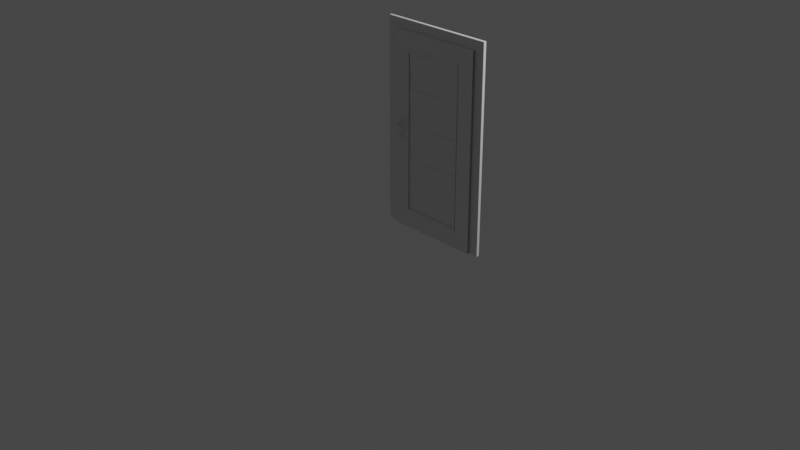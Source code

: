 # Source: doors.blend  (saved by Blender 2.82.7; exported with 4.5.12 LTS)
import bpy
from mathutils import Matrix  # noqa: F401  (used for matrix-valued properties, if any)

bpy.ops.wm.read_factory_settings(use_empty=True)
scene = bpy.context.scene
scene.name = 'Scene'

# ---- collections
col_collection = bpy.data.collections.new('Collection'); scene.collection.children.link(col_collection)

# ---- materials (node trees are filled in below, after node groups)
mat_material_001 = bpy.data.materials.new('Material.001')
mat_material_001.alpha_threshold = 0.0
mat_material_001.use_transparent_shadow = False
mat_material_001.line_color = (0.0, 0.0, 0.0, 1.0)
mat_material_005 = bpy.data.materials.new('Material.005')
mat_material_005.alpha_threshold = 0.0
mat_material_005.use_transparent_shadow = False
mat_material_005.line_color = (0.0, 0.0, 0.0, 1.0)
mat_material_003 = bpy.data.materials.new('Material.003')
mat_material_003.alpha_threshold = 0.0
mat_material_003.use_transparent_shadow = False
mat_material_003.line_color = (0.0, 0.0, 0.0, 1.0)
mat_material_006 = bpy.data.materials.new('Material.006')
mat_material_006.alpha_threshold = 0.0
mat_material_006.use_transparent_shadow = False
mat_material_006.line_color = (0.0, 0.0, 0.0, 1.0)
mat_material_007 = bpy.data.materials.new('Material.007')
mat_material_007.alpha_threshold = 0.0
mat_material_007.use_transparent_shadow = False
mat_material_007.line_color = (0.0, 0.0, 0.0, 1.0)
mat_material_009 = bpy.data.materials.new('Material.009')
mat_material_009.alpha_threshold = 0.0
mat_material_009.use_transparent_shadow = False
mat_material_009.line_color = (0.0, 0.0, 0.0, 1.0)
mat_material_008 = bpy.data.materials.new('Material.008')
mat_material_008.alpha_threshold = 0.0
mat_material_008.use_transparent_shadow = False
mat_material_008.line_color = (0.0, 0.0, 0.0, 1.0)
mat_material_011 = bpy.data.materials.new('Material.011')
mat_material_011.alpha_threshold = 0.0
mat_material_011.use_transparent_shadow = False
mat_material_011.line_color = (0.0, 0.0, 0.0, 1.0)
mat_material_010 = bpy.data.materials.new('Material.010')
mat_material_010.alpha_threshold = 0.0
mat_material_010.use_transparent_shadow = False
mat_material_010.line_color = (0.0, 0.0, 0.0, 1.0)

# ---- material node trees
mat_material_001.use_nodes = True; mat_material_001.node_tree.nodes.clear()
_N = mat_material_001.node_tree.nodes; _L = mat_material_001.node_tree.links
n0 = _N.new('ShaderNodeOutputMaterial'); n0.name = 'Material Output'; n0.location = (300, 300)
n1 = _N.new('ShaderNodeBsdfPrincipled'); n1.name = 'Principled BSDF'; n1.location = (10, 300)
n1.distribution = 'GGX'
n1.subsurface_method = 'BURLEY'
n1.inputs[2].default_value = 0.4
n1.inputs[3].default_value = 1.45
n1.inputs[27].default_value = (0.0, 0.0, 0.0, 1.0)
n1.inputs[28].default_value = 1.0
_L.new(n1.outputs[0], n0.inputs[0])
n0.is_active_output = True
mat_material_005.use_nodes = True; mat_material_005.node_tree.nodes.clear()
_N = mat_material_005.node_tree.nodes; _L = mat_material_005.node_tree.links
n0 = _N.new('ShaderNodeOutputMaterial'); n0.name = 'Material Output'; n0.location = (300, 300)
n1 = _N.new('ShaderNodeBsdfPrincipled'); n1.name = 'Principled BSDF'; n1.location = (10, 300)
n1.distribution = 'GGX'
n1.subsurface_method = 'BURLEY'
n1.inputs[2].default_value = 0.4
n1.inputs[3].default_value = 1.45
n1.inputs[27].default_value = (0.0, 0.0, 0.0, 1.0)
n1.inputs[28].default_value = 1.0
_L.new(n1.outputs[0], n0.inputs[0])
n0.is_active_output = True
mat_material_003.use_nodes = True; mat_material_003.node_tree.nodes.clear()
_N = mat_material_003.node_tree.nodes; _L = mat_material_003.node_tree.links
n0 = _N.new('ShaderNodeOutputMaterial'); n0.name = 'Material Output'; n0.location = (300, 300)
n1 = _N.new('ShaderNodeBsdfPrincipled'); n1.name = 'Principled BSDF'; n1.location = (10, 300)
n1.distribution = 'GGX'
n1.subsurface_method = 'BURLEY'
n1.inputs[2].default_value = 0.4
n1.inputs[3].default_value = 1.45
n1.inputs[27].default_value = (0.0, 0.0, 0.0, 1.0)
n1.inputs[28].default_value = 1.0
_L.new(n1.outputs[0], n0.inputs[0])
n0.is_active_output = True
mat_material_006.use_nodes = True; mat_material_006.node_tree.nodes.clear()
_N = mat_material_006.node_tree.nodes; _L = mat_material_006.node_tree.links
n0 = _N.new('ShaderNodeOutputMaterial'); n0.name = 'Material Output'; n0.location = (300, 300)
n1 = _N.new('ShaderNodeBsdfPrincipled'); n1.name = 'Principled BSDF'; n1.location = (10, 300)
n1.distribution = 'GGX'
n1.subsurface_method = 'BURLEY'
n1.inputs[2].default_value = 0.4
n1.inputs[3].default_value = 1.45
n1.inputs[27].default_value = (0.0, 0.0, 0.0, 1.0)
n1.inputs[28].default_value = 1.0
_L.new(n1.outputs[0], n0.inputs[0])
n0.is_active_output = True
mat_material_007.use_nodes = True; mat_material_007.node_tree.nodes.clear()
_N = mat_material_007.node_tree.nodes; _L = mat_material_007.node_tree.links
n0 = _N.new('ShaderNodeOutputMaterial'); n0.name = 'Material Output'; n0.location = (300, 300)
n1 = _N.new('ShaderNodeBsdfPrincipled'); n1.name = 'Principled BSDF'; n1.location = (10, 300)
n1.distribution = 'GGX'
n1.subsurface_method = 'BURLEY'
n1.inputs[2].default_value = 0.4
n1.inputs[3].default_value = 1.45
n1.inputs[27].default_value = (0.0, 0.0, 0.0, 1.0)
n1.inputs[28].default_value = 1.0
_L.new(n1.outputs[0], n0.inputs[0])
n0.is_active_output = True
mat_material_009.use_nodes = True; mat_material_009.node_tree.nodes.clear()
_N = mat_material_009.node_tree.nodes; _L = mat_material_009.node_tree.links
n0 = _N.new('ShaderNodeOutputMaterial'); n0.name = 'Material Output'; n0.location = (300, 300)
n1 = _N.new('ShaderNodeBsdfPrincipled'); n1.name = 'Principled BSDF'; n1.location = (10, 300)
n1.distribution = 'GGX'
n1.subsurface_method = 'BURLEY'
n1.inputs[2].default_value = 0.4
n1.inputs[3].default_value = 1.45
n1.inputs[27].default_value = (0.0, 0.0, 0.0, 1.0)
n1.inputs[28].default_value = 1.0
_L.new(n1.outputs[0], n0.inputs[0])
n0.is_active_output = True
mat_material_008.use_nodes = True; mat_material_008.node_tree.nodes.clear()
_N = mat_material_008.node_tree.nodes; _L = mat_material_008.node_tree.links
n0 = _N.new('ShaderNodeOutputMaterial'); n0.name = 'Material Output'; n0.location = (300, 300)
n1 = _N.new('ShaderNodeBsdfPrincipled'); n1.name = 'Principled BSDF'; n1.location = (10, 300)
n1.distribution = 'GGX'
n1.subsurface_method = 'BURLEY'
n1.inputs[2].default_value = 0.4
n1.inputs[3].default_value = 1.45
n1.inputs[27].default_value = (0.0, 0.0, 0.0, 1.0)
n1.inputs[28].default_value = 1.0
_L.new(n1.outputs[0], n0.inputs[0])
n0.is_active_output = True
mat_material_011.use_nodes = True; mat_material_011.node_tree.nodes.clear()
_N = mat_material_011.node_tree.nodes; _L = mat_material_011.node_tree.links
n0 = _N.new('ShaderNodeOutputMaterial'); n0.name = 'Material Output'; n0.location = (300, 300)
n1 = _N.new('ShaderNodeBsdfPrincipled'); n1.name = 'Principled BSDF'; n1.location = (10, 300)
n1.distribution = 'GGX'
n1.subsurface_method = 'BURLEY'
n1.inputs[2].default_value = 0.4
n1.inputs[3].default_value = 1.45
n1.inputs[27].default_value = (0.0, 0.0, 0.0, 1.0)
n1.inputs[28].default_value = 1.0
_L.new(n1.outputs[0], n0.inputs[0])
n0.is_active_output = True
mat_material_010.use_nodes = True; mat_material_010.node_tree.nodes.clear()
_N = mat_material_010.node_tree.nodes; _L = mat_material_010.node_tree.links
n0 = _N.new('ShaderNodeOutputMaterial'); n0.name = 'Material Output'; n0.location = (300, 300)
n1 = _N.new('ShaderNodeBsdfPrincipled'); n1.name = 'Principled BSDF'; n1.location = (10, 300)
n1.distribution = 'GGX'
n1.subsurface_method = 'BURLEY'
n1.inputs[2].default_value = 0.4
n1.inputs[3].default_value = 1.45
n1.inputs[27].default_value = (0.0, 0.0, 0.0, 1.0)
n1.inputs[28].default_value = 1.0
_L.new(n1.outputs[0], n0.inputs[0])
n0.is_active_output = True

# ---- world
world_world = bpy.data.worlds.new('World'); scene.world = world_world
world_world.use_nodes = True; world_world.node_tree.nodes.clear()
_N = world_world.node_tree.nodes; _L = world_world.node_tree.links
n0 = _N.new('ShaderNodeOutputWorld'); n0.name = 'World Output'; n0.location = (300, 300)
n1 = _N.new('ShaderNodeBackground'); n1.name = 'Background'; n1.location = (10, 300)
n1.inputs[0].default_value = (0.05088, 0.05088, 0.05088, 1.0)
_L.new(n1.outputs[0], n0.inputs[0])
n0.is_active_output = True
world_world.color = (0.05088, 0.05088, 0.05088)
world_world.use_sun_shadow = False
world_world.sun_shadow_jitter_overblur = 0.0

# ---- cameras
cam_camera = bpy.data.cameras.new('Camera')
cam_camera.clip_end = 100.0
cam_camera.ortho_scale = 7.314

# ---- lights
light_light = bpy.data.lights.new('Light', 'POINT')
light_light.transmission_factor = 0.0
light_light.energy = 1000.0
light_light.shadow_soft_size = 0.1
light_light.shadow_maximum_resolution = 0.006
light_light.use_absolute_resolution = True

# ---- meshes
me_cube_001 = bpy.data.meshes.new('Cube.001')
me_cube_001.from_pydata([(2.2, 0.0, 4.2), (2.2, 0.0, 0.0), (-0.2, 0.0, 4.2), (-0.2, 0.0, 0.0), (2.2, -0.05803, 4.2), (2.2, -0.05803, 0.0), (-0.2, -0.05803, 4.2), (-0.2, -0.05803, 0.0), (2.0, -0.05803, 3.957), (2.0, 7.451e-09, 3.957), (-0.0003767, -0.05803, 3.957), (-0.0003767, 7.451e-09, 3.957), (2.0, -0.05803, 0.0), (2.0, 0.0, 0.0), (-0.0003766, -0.05803, 0.0), (-0.0003766, 0.0, 0.0)], [], [(1, 13, 9, 11, 15, 3, 2, 0), (5, 4, 6, 7, 14, 10, 8, 12), (0, 2, 6, 4), (2, 3, 7, 6), (3, 15, 14, 7), (1, 0, 4, 5), (9, 8, 10, 11), (11, 10, 14, 15), (12, 13, 1, 5), (8, 9, 13, 12)])
_uv = me_cube_001.uv_layers.new(name='UVMap')
_uv.uv.foreach_set('vector', [0.375, 0.75, 0.375, 0.7709, 0.6105, 0.7709, 0.6105, 0.9792, 0.375, 0.9792, 0.375, 1.0, 0.625, 1.0, 0.625, 0.75, 0.375, 0.75, 0.625, 0.75, 0.625, 1.0, 0.375, 1.0, 0.375, 0.9792, 0.6105, 0.9792, 0.6105, 0.7709, 0.375, 0.7709, 0.625, 0.75, 0.625, 1.0, 0.625, 1.0, 0.625, 0.75, 0.625, 1.0, 0.375, 1.0, 0.375, 1.0, 0.625, 1.0, 0.375, 1.0, 0.375, 0.9792, 0.375, 0.9792, 0.375, 1.0, 0.375, 0.75, 0.625, 0.75, 0.625, 0.75, 0.375, 0.75, 0.625, 0.75, 0.625, 0.75, 0.625, 1.0, 0.625, 1.0, 0.625, 1.0, 0.625, 1.0, 0.3777, 1.0, 0.3777, 1.0, 0.375, 0.7709, 0.375, 0.7709, 0.375, 0.75, 0.375, 0.75, 0.625, 0.75, 0.625, 0.75, 0.3777, 0.75, 0.3777, 0.75])
me_cube_001.materials.append(mat_material_001)
me_cube_001.use_remesh_preserve_volume = False
me_cube_001.use_remesh_preserve_attributes = False
me_cube_001.use_mirror_vertex_groups = False
me_cube_001.update()
me_cube_005 = bpy.data.meshes.new('Cube.005')
me_cube_005.from_pydata([(2.0, 0.05258, 4.0), (2.0, 0.05258, 0.0), (0.0, 0.05258, 4.0), (0.0, 0.05258, 0.0), (0.3918, 0.05258, 0.3918), (0.3918, 0.05258, 3.608), (1.608, 0.05258, 3.608), (1.608, 0.05258, 0.3918), (0.3481, 0.05258, 0.3481), (0.3481, 0.05258, 3.652), (1.652, 0.05258, 3.652), (1.652, 0.05258, 0.3481), (0.3481, 0.07541, 0.3481), (0.3481, 0.07541, 3.652), (1.652, 0.07541, 3.652), (1.652, 0.07541, 0.3481), (0.3918, 0.07541, 0.3918), (0.3918, 0.07541, 3.608), (1.608, 0.07541, 3.608), (1.608, 0.07541, 0.3918), (-2.384e-07, -0.05258, 4.0), (0.0, -0.05258, -4.597e-09), (2.0, -0.05258, 4.0), (2.0, -0.05258, 1.702e-07), (1.608, -0.05258, 0.3918), (1.608, -0.05258, 3.608), (0.3918, -0.05258, 3.608), (0.3918, -0.05258, 0.3918), (1.652, -0.05258, 0.3481), (1.652, -0.05258, 3.652), (0.3481, -0.05258, 3.652), (0.3481, -0.05258, 0.3481), (1.652, -0.07541, 0.3481), (1.652, -0.07541, 3.652), (0.3481, -0.07541, 3.652), (0.3481, -0.07541, 0.3481), (1.608, -0.07541, 0.3918), (1.608, -0.07541, 3.608), (0.3918, -0.07541, 3.608), (0.3918, -0.07541, 0.3918)], [], [(17, 16, 12, 13), (9, 8, 3, 2), (11, 10, 0, 1), (10, 9, 2, 0), (8, 11, 1, 3), (7, 6, 18, 19), (4, 7, 19, 16), (10, 11, 15, 14), (5, 4, 16, 17), (19, 18, 14, 15), (18, 17, 13, 14), (16, 19, 15, 12), (9, 10, 14, 13), (8, 9, 13, 12), (6, 5, 17, 18), (11, 8, 12, 15), (37, 36, 32, 33), (29, 28, 23, 22), (31, 30, 20, 21), (30, 29, 22, 20), (28, 31, 21, 23), (27, 26, 38, 39), (24, 27, 39, 36), (30, 31, 35, 34), (25, 24, 36, 37), (39, 38, 34, 35), (38, 37, 33, 34), (36, 39, 35, 32), (29, 30, 34, 33), (28, 29, 33, 32), (26, 25, 37, 38), (31, 28, 32, 35), (3, 21, 20, 2), (3, 1, 23, 21), (0, 22, 23, 1), (0, 2, 20, 22), (4, 27, 24, 7), (6, 7, 24, 25), (4, 5, 26, 27), (6, 25, 26, 5)])
me_cube_005.polygons.foreach_set('material_index', [0, 0, 0, 0, 0, 0, 0, 0, 0, 0, 0, 0, 0, 0, 0, 0, 1, 1, 1, 1, 1, 1, 1, 1, 1, 1, 1, 1, 1, 1, 1, 1, 0, 0, 0, 0, 0, 0, 0, 0])
_uv = me_cube_005.uv_layers.new(name='UVMap')
_uv.uv.foreach_set('vector', [0.6005, 0.951, 0.3995, 0.951, 0.3968, 0.9565, 0.6032, 0.9565, 0.6032, 0.9565, 0.3968, 0.9565, 0.375, 1.0, 0.625, 1.0, 0.3968, 0.7935, 0.6032, 0.7935, 0.625, 0.75, 0.375, 0.75, 0.6032, 0.7935, 0.6032, 0.9565, 0.625, 1.0, 0.625, 0.75, 0.3968, 0.9565, 0.3968, 0.7935, 0.375, 0.75, 0.375, 1.0, 0.0, 0.0, 0.0, 0.0, 0.0, 0.0, 0.0, 0.0, 0.0, 0.0, 0.0, 0.0, 0.0, 0.0, 0.0, 0.0, 0.6032, 0.7935, 0.3968, 0.7935, 0.3968, 0.7935, 0.6032, 0.7935, 0.0, 0.0, 0.0, 0.0, 0.0, 0.0, 0.0, 0.0, 0.3995, 0.799, 0.6005, 0.799, 0.6032, 0.7935, 0.3968, 0.7935, 0.6005, 0.799, 0.6005, 0.951, 0.6032, 0.9565, 0.6032, 0.7935, 0.3995, 0.951, 0.3995, 0.799, 0.3968, 0.7935, 0.3968, 0.9565, 0.6032, 0.9565, 0.6032, 0.7935, 0.6032, 0.7935, 0.6032, 0.9565, 0.3968, 0.9565, 0.6032, 0.9565, 0.6032, 0.9565, 0.3968, 0.9565, 0.0, 0.0, 0.0, 0.0, 0.0, 0.0, 0.0, 0.0, 0.3968, 0.7935, 0.3968, 0.9565, 0.3968, 0.9565, 0.3968, 0.7935, 0.6005, 0.951, 0.3995, 0.951, 0.3968, 0.9565, 0.6032, 0.9565, 0.6032, 0.9565, 0.3968, 0.9565, 0.375, 1.0, 0.625, 1.0, 0.3968, 0.7935, 0.6032, 0.7935, 0.625, 0.75, 0.375, 0.75, 0.6032, 0.7935, 0.6032, 0.9565, 0.625, 1.0, 0.625, 0.75, 0.3968, 0.9565, 0.3968, 0.7935, 0.375, 0.75, 0.375, 1.0, 0.0, 0.0, 0.0, 0.0, 0.0, 0.0, 0.0, 0.0, 0.0, 0.0, 0.0, 0.0, 0.0, 0.0, 0.0, 0.0, 0.6032, 0.7935, 0.3968, 0.7935, 0.3968, 0.7935, 0.6032, 0.7935, 0.0, 0.0, 0.0, 0.0, 0.0, 0.0, 0.0, 0.0, 0.3995, 0.799, 0.6005, 0.799, 0.6032, 0.7935, 0.3968, 0.7935, 0.6005, 0.799, 0.6005, 0.951, 0.6032, 0.9565, 0.6032, 0.7935, 0.3995, 0.951, 0.3995, 0.799, 0.3968, 0.7935, 0.3968, 0.9565, 0.6032, 0.9565, 0.6032, 0.7935, 0.6032, 0.7935, 0.6032, 0.9565, 0.3968, 0.9565, 0.6032, 0.9565, 0.6032, 0.9565, 0.3968, 0.9565, 0.0, 0.0, 0.0, 0.0, 0.0, 0.0, 0.0, 0.0, 0.3968, 0.7935, 0.3968, 0.9565, 0.3968, 0.9565, 0.3968, 0.7935, 0.375, 1.0, 0.375, 0.75, 0.625, 0.75, 0.625, 1.0, 0.375, 1.0, 0.375, 0.75, 0.375, 1.0, 0.375, 0.75, 0.625, 0.75, 0.625, 1.0, 0.375, 1.0, 0.375, 0.75, 0.625, 0.75, 0.625, 1.0, 0.625, 0.75, 0.625, 1.0, 0.0, 0.0, 0.0, 0.0, 0.0, 0.0, 0.0, 0.0, 0.0, 0.0, 0.0, 0.0, 0.0, 0.0, 0.0, 0.0, 0.0, 0.0, 0.0, 0.0, 0.0, 0.0, 0.0, 0.0, 0.0, 0.0, 0.0, 0.0, 0.0, 0.0, 0.0, 0.0])
me_cube_005.materials.append(mat_material_005)
me_cube_005.materials.append(mat_material_003)
me_cube_005.use_remesh_preserve_volume = False
me_cube_005.use_remesh_preserve_attributes = False
me_cube_005.use_mirror_vertex_groups = False
me_cube_005.update()
me_cube_006 = bpy.data.meshes.new('Cube.006')
me_cube_006.from_pydata([(2.0, 0.1665, 4.0), (2.0, 0.1665, 9.955e-09), (1.719e-08, 0.1665, 4.0), (1.719e-08, 0.1665, 9.955e-09), (0.3918, 0.1665, 0.3918), (0.3918, 0.1665, 3.608), (1.608, 0.1665, 3.608), (1.608, 0.1665, 0.3918), (0.3481, 0.1665, 0.3481), (0.3481, 0.1665, 3.652), (1.652, 0.1665, 3.652), (1.652, 0.1665, 0.3481), (0.3481, 0.1893, 0.3481), (0.3481, 0.1893, 3.652), (1.652, 0.1893, 3.652), (1.652, 0.1893, 0.3481), (0.3918, 0.1893, 0.3918), (0.3918, 0.1893, 3.608), (1.608, 0.1893, 3.608), (1.608, 0.1893, 0.3918), (-2.212e-07, 0.06129, 4.0), (1.719e-08, 0.06129, 5.358e-09), (2.0, 0.06129, 4.0), (2.0, 0.06129, 1.802e-07), (1.608, 0.06129, 0.3918), (1.608, 0.06129, 3.608), (0.3918, 0.06129, 3.608), (0.3918, 0.06129, 0.3918), (1.652, 0.06129, 0.3481), (1.652, 0.06129, 3.652), (0.3481, 0.06129, 3.652), (0.3481, 0.06129, 0.3481), (1.652, 0.03847, 0.3481), (1.652, 0.03847, 3.652), (0.3481, 0.03847, 3.652), (0.3481, 0.03847, 0.3481), (1.608, 0.03847, 0.3918), (1.608, 0.03847, 3.608), (0.3918, 0.03847, 3.608), (0.3918, 0.03847, 0.3918), (0.3918, 0.1665, 2.0)], [], [(17, 16, 12, 13), (9, 8, 3, 2), (11, 10, 0, 1), (10, 9, 2, 0), (8, 11, 1, 3), (7, 6, 18, 19), (4, 7, 19, 16), (10, 11, 15, 14), (5, 40, 4, 16, 17), (19, 18, 14, 15), (18, 17, 13, 14), (16, 19, 15, 12), (9, 10, 14, 13), (8, 9, 13, 12), (6, 5, 17, 18), (11, 8, 12, 15), (37, 36, 32, 33), (29, 28, 23, 22), (31, 30, 20, 21), (30, 29, 22, 20), (28, 31, 21, 23), (27, 26, 38, 39), (24, 27, 39, 36), (30, 31, 35, 34), (25, 24, 36, 37), (39, 38, 34, 35), (38, 37, 33, 34), (36, 39, 35, 32), (29, 30, 34, 33), (28, 29, 33, 32), (26, 25, 37, 38), (31, 28, 32, 35), (3, 21, 20, 2), (3, 1, 23, 21), (0, 22, 23, 1), (0, 2, 20, 22), (4, 27, 24, 7), (6, 7, 24, 25), (40, 5, 26, 27, 4), (6, 25, 26, 5)])
me_cube_006.polygons.foreach_set('material_index', [0, 0, 0, 0, 0, 0, 0, 0, 0, 0, 0, 0, 0, 0, 0, 0, 1, 1, 1, 1, 1, 1, 1, 1, 1, 1, 1, 1, 1, 1, 1, 1, 0, 0, 0, 0, 0, 0, 0, 0])
_uv = me_cube_006.uv_layers.new(name='UVMap')
_uv.uv.foreach_set('vector', [0.6005, 0.951, 0.3995, 0.951, 0.3968, 0.9565, 0.6032, 0.9565, 0.6032, 0.9565, 0.3968, 0.9565, 0.375, 1.0, 0.625, 1.0, 0.3968, 0.7935, 0.6032, 0.7935, 0.625, 0.75, 0.375, 0.75, 0.6032, 0.7935, 0.6032, 0.9565, 0.625, 1.0, 0.625, 0.75, 0.3968, 0.9565, 0.3968, 0.7935, 0.375, 0.75, 0.375, 1.0, 0.0, 0.0, 0.0, 0.0, 0.0, 0.0, 0.0, 0.0, 0.0, 0.0, 0.0, 0.0, 0.0, 0.0, 0.0, 0.0, 0.6032, 0.7935, 0.3968, 0.7935, 0.3968, 0.7935, 0.6032, 0.7935, 0.0, 0.0, 0.0, 0.0, 0.0, 0.0, 0.0, 0.0, 0.0, 0.0, 0.3995, 0.799, 0.6005, 0.799, 0.6032, 0.7935, 0.3968, 0.7935, 0.6005, 0.799, 0.6005, 0.951, 0.6032, 0.9565, 0.6032, 0.7935, 0.3995, 0.951, 0.3995, 0.799, 0.3968, 0.7935, 0.3968, 0.9565, 0.6032, 0.9565, 0.6032, 0.7935, 0.6032, 0.7935, 0.6032, 0.9565, 0.3968, 0.9565, 0.6032, 0.9565, 0.6032, 0.9565, 0.3968, 0.9565, 0.0, 0.0, 0.0, 0.0, 0.0, 0.0, 0.0, 0.0, 0.3968, 0.7935, 0.3968, 0.9565, 0.3968, 0.9565, 0.3968, 0.7935, 0.6005, 0.951, 0.3995, 0.951, 0.3968, 0.9565, 0.6032, 0.9565, 0.6032, 0.9565, 0.3968, 0.9565, 0.375, 1.0, 0.625, 1.0, 0.3968, 0.7935, 0.6032, 0.7935, 0.625, 0.75, 0.375, 0.75, 0.6032, 0.7935, 0.6032, 0.9565, 0.625, 1.0, 0.625, 0.75, 0.3968, 0.9565, 0.3968, 0.7935, 0.375, 0.75, 0.375, 1.0, 0.0, 0.0, 0.0, 0.0, 0.0, 0.0, 0.0, 0.0, 0.0, 0.0, 0.0, 0.0, 0.0, 0.0, 0.0, 0.0, 0.6032, 0.7935, 0.3968, 0.7935, 0.3968, 0.7935, 0.6032, 0.7935, 0.0, 0.0, 0.0, 0.0, 0.0, 0.0, 0.0, 0.0, 0.3995, 0.799, 0.6005, 0.799, 0.6032, 0.7935, 0.3968, 0.7935, 0.6005, 0.799, 0.6005, 0.951, 0.6032, 0.9565, 0.6032, 0.7935, 0.3995, 0.951, 0.3995, 0.799, 0.3968, 0.7935, 0.3968, 0.9565, 0.6032, 0.9565, 0.6032, 0.7935, 0.6032, 0.7935, 0.6032, 0.9565, 0.3968, 0.9565, 0.6032, 0.9565, 0.6032, 0.9565, 0.3968, 0.9565, 0.0, 0.0, 0.0, 0.0, 0.0, 0.0, 0.0, 0.0, 0.3968, 0.7935, 0.3968, 0.9565, 0.3968, 0.9565, 0.3968, 0.7935, 0.375, 1.0, 0.375, 0.75, 0.625, 0.75, 0.625, 1.0, 0.375, 1.0, 0.375, 0.75, 0.375, 1.0, 0.375, 0.75, 0.625, 0.75, 0.625, 1.0, 0.375, 1.0, 0.375, 0.75, 0.625, 0.75, 0.625, 1.0, 0.625, 0.75, 0.625, 1.0, 0.0, 0.0, 0.0, 0.0, 0.0, 0.0, 0.0, 0.0, 0.0, 0.0, 0.0, 0.0, 0.0, 0.0, 0.0, 0.0, 0.0, 0.0, 0.0, 0.0, 0.0, 0.0, 0.0, 0.0, 0.0, 0.0, 0.0, 0.0, 0.0, 0.0, 0.0, 0.0, 0.0, 0.0])
me_cube_006.materials.append(mat_material_006)
me_cube_006.materials.append(mat_material_007)
me_cube_006.use_remesh_preserve_volume = False
me_cube_006.use_remesh_preserve_attributes = False
me_cube_006.use_mirror_vertex_groups = False
me_cube_006.update()
me_cube_002 = bpy.data.meshes.new('Cube.002')
me_cube_002.from_pydata([(2.0, 0.05258, 4.0), (2.0, 0.05258, 0.0), (0.0, 0.05258, 4.0), (0.0, 0.05258, 0.0), (0.3918, 0.0346, 0.3918), (0.3918, 0.0346, 3.608), (1.608, 0.0346, 3.608), (1.608, 0.0346, 0.3918), (0.3481, 0.05258, 0.3481), (0.3481, 0.05258, 3.652), (1.652, 0.05258, 3.652), (1.652, 0.05258, 0.3481), (0.3481, 0.07541, 0.3481), (0.3481, 0.07541, 3.652), (1.652, 0.07541, 3.652), (1.652, 0.07541, 0.3481), (0.3918, 0.07541, 0.3918), (0.3918, 0.07541, 3.608), (1.608, 0.07541, 3.608), (1.608, 0.07541, 0.3918), (-2.384e-07, -0.05258, 4.0), (0.0, -0.05258, -4.597e-09), (2.0, -0.05258, 4.0), (2.0, -0.05258, 1.702e-07), (1.608, -0.07057, 0.3918), (1.608, -0.07057, 3.608), (0.3918, -0.07057, 3.608), (0.3918, -0.07057, 0.3918), (1.652, -0.05258, 0.3481), (1.652, -0.05258, 3.652), (0.3481, -0.05258, 3.652), (0.3481, -0.05258, 0.3481), (1.652, -0.07541, 0.3481), (1.652, -0.07541, 3.652), (0.3481, -0.07541, 3.652), (0.3481, -0.07541, 0.3481), (1.608, -0.07541, 0.3918), (1.608, -0.07541, 3.608), (0.3918, -0.07541, 3.608), (0.3918, -0.07541, 0.3918), (0.3918, 0.0346, 2.0), (1.608, -0.05308, 0.3918), (1.608, -0.05308, 3.608), (0.3918, -0.05308, 3.608), (0.3918, -0.05308, 0.3918), (1.608, -0.05308, 1.107), (1.608, -0.05308, 1.464), (1.608, -0.05308, 1.821), (1.608, -0.05308, 2.179), (1.608, -0.05308, 2.536), (1.608, -0.05308, 2.893), (1.608, -0.05308, 3.251), (1.608, -0.05308, 3.608), (0.3918, -0.05308, 3.608), (0.3918, -0.05308, 3.251), (0.3918, -0.05308, 2.893), (0.3918, -0.05308, 2.536), (0.3918, -0.05308, 2.179), (0.3918, -0.05308, 1.821), (0.3918, -0.05308, 1.464), (0.3918, -0.05308, 1.107), (1.608, 0.01769, 3.608), (1.608, 0.01769, 3.608), (0.3918, 0.01769, 1.107), (0.3918, 0.01769, 0.3918), (0.3918, 0.01769, 3.608), (1.608, 0.01769, 0.3918), (1.608, 0.01769, 1.107), (1.608, 0.01769, 1.464), (1.608, 0.01769, 1.821), (1.608, 0.01769, 2.179), (1.608, 0.01769, 2.536), (1.608, 0.01769, 2.893), (1.608, 0.01769, 3.251), (0.3918, 0.01769, 3.608), (0.3918, 0.01769, 3.251), (0.3918, 0.01769, 2.893), (0.3918, 0.01769, 2.536), (0.3918, 0.01769, 2.179), (0.3918, 0.01769, 1.821), (0.3918, 0.01769, 1.464), (0.3918, -0.07321, 1.107), (0.3918, -0.07321, 0.3918), (1.608, -0.07321, 0.3918), (1.608, -0.07321, 1.107), (1.608, -0.07321, 1.464), (1.608, -0.07321, 1.821), (1.608, -0.07321, 2.179), (1.608, -0.07321, 2.536), (1.608, -0.07321, 2.893), (1.608, -0.07321, 3.251), (0.3918, -0.07321, 3.251), (0.3918, -0.07321, 2.893), (0.3918, -0.07321, 2.536), (0.3918, -0.07321, 2.179), (0.3918, -0.07321, 1.821), (0.3918, -0.07321, 1.464), (1.608, 0.03781, 1.107), (1.608, 0.03781, 1.464), (1.608, 0.03781, 1.821), (1.608, 0.03781, 2.179), (1.608, 0.03781, 2.536), (1.608, 0.03781, 2.893), (1.608, 0.03781, 3.251), (1.608, 0.03781, 3.608), (0.3918, 0.03781, 3.608), (0.3918, 0.03781, 3.251), (0.3918, 0.03781, 2.893), (0.3918, 0.03781, 2.536), (0.3918, 0.03781, 2.179), (0.3918, 0.03781, 1.821), (0.3918, 0.03781, 1.464), (0.3918, 0.03781, 1.107)], [], [(17, 16, 12, 13), (9, 8, 3, 2), (11, 10, 0, 1), (10, 9, 2, 0), (8, 11, 1, 3), (7, 6, 18, 19), (4, 7, 19, 16), (10, 11, 15, 14), (5, 40, 4, 16, 17), (19, 18, 14, 15), (18, 17, 13, 14), (16, 19, 15, 12), (9, 10, 14, 13), (8, 9, 13, 12), (6, 5, 17, 18), (11, 8, 12, 15), (37, 36, 32, 33), (29, 28, 23, 22), (31, 30, 20, 21), (30, 29, 22, 20), (28, 31, 21, 23), (27, 26, 38, 39), (24, 27, 39, 36), (30, 31, 35, 34), (25, 24, 36, 37), (39, 38, 34, 35), (38, 37, 33, 34), (36, 39, 35, 32), (29, 30, 34, 33), (28, 29, 33, 32), (26, 25, 37, 38), (31, 28, 32, 35), (3, 21, 20, 2), (3, 1, 23, 21), (0, 22, 23, 1), (0, 2, 20, 22), (52, 53, 43, 42), (58, 47, 86, 95), (45, 60, 59, 46), (49, 48, 87, 88), (47, 58, 57, 48), (80, 63, 112, 111), (49, 56, 55, 50), (46, 59, 96, 85), (51, 54, 53, 52), (61, 62, 65, 74), (66, 67, 63, 64), (67, 68, 98, 97), (68, 69, 79, 80), (60, 45, 84, 81), (70, 71, 77, 78), (47, 46, 85, 86), (72, 73, 75, 76), (78, 79, 110, 109), (49, 50, 72, 71), (44, 41, 66, 64), (57, 58, 79, 78), (50, 51, 73, 72), (58, 59, 80, 79), (51, 52, 61, 73), (41, 45, 67, 66), (59, 60, 63, 80), (43, 53, 74, 65), (45, 46, 68, 67), (53, 54, 75, 74), (46, 47, 69, 68), (52, 42, 62, 61), (54, 55, 76, 75), (47, 48, 70, 69), (60, 44, 64, 63), (55, 56, 77, 76), (48, 49, 71, 70), (42, 43, 65, 62), (56, 57, 78, 77), (83, 82, 81, 84), (85, 96, 95, 86), (87, 94, 93, 88), (89, 92, 91, 90), (97, 98, 111, 112), (99, 100, 109, 110), (101, 102, 107, 108), (103, 104, 105, 106), (63, 67, 97, 112), (69, 70, 100, 99), (48, 57, 94, 87), (68, 80, 111, 98), (51, 50, 89, 90), (56, 49, 88, 93), (79, 69, 99, 110), (71, 72, 102, 101), (50, 55, 92, 89), (70, 78, 109, 100), (54, 51, 90, 91), (77, 71, 101, 108), (73, 61, 104, 103), (44, 60, 81, 82), (72, 76, 107, 102), (55, 54, 91, 92), (75, 73, 103, 106), (74, 75, 106, 105), (41, 44, 82, 83), (61, 74, 105, 104), (57, 56, 93, 94), (76, 77, 108, 107), (45, 41, 83, 84), (59, 58, 95, 96)])
me_cube_002.polygons.foreach_set('material_index', [0, 0, 0, 0, 0, 0, 0, 0, 0, 0, 0, 0, 0, 0, 0, 0, 1, 1, 1, 1, 1, 1, 1, 1, 1, 1, 1, 1, 1, 1, 1, 1, 0, 0, 0, 0, 3, 3, 3, 3, 3, 3, 3, 3, 3, 3, 3, 3, 3, 3, 3, 3, 3, 3, 3, 3, 3, 3, 3, 3, 3, 3, 3, 3, 3, 3, 3, 3, 3, 3, 3, 3, 3, 3, 3, 3, 3, 3, 3, 3, 3, 3, 3, 3, 3, 3, 3, 3, 3, 3, 3, 3, 3, 3, 3, 3, 3, 3, 3, 3, 3, 3, 3, 3, 3, 3])
_uv = me_cube_002.uv_layers.new(name='UVMap')
_uv.uv.foreach_set('vector', [0.6005, 0.951, 0.3995, 0.951, 0.3968, 0.9565, 0.6032, 0.9565, 0.6032, 0.9565, 0.3968, 0.9565, 0.375, 1.0, 0.625, 1.0, 0.3968, 0.7935, 0.6032, 0.7935, 0.625, 0.75, 0.375, 0.75, 0.6032, 0.7935, 0.6032, 0.9565, 0.625, 1.0, 0.625, 0.75, 0.3968, 0.9565, 0.3968, 0.7935, 0.375, 0.75, 0.375, 1.0, 0.0, 0.0, 0.0, 0.0, 0.0, 0.0, 0.0, 0.0, 0.0, 0.0, 0.0, 0.0, 0.0, 0.0, 0.0, 0.0, 0.6032, 0.7935, 0.3968, 0.7935, 0.3968, 0.7935, 0.6032, 0.7935, 0.0, 0.0, 0.0, 0.0, 0.0, 0.0, 0.0, 0.0, 0.0, 0.0, 0.3995, 0.799, 0.6005, 0.799, 0.6032, 0.7935, 0.3968, 0.7935, 0.6005, 0.799, 0.6005, 0.951, 0.6032, 0.9565, 0.6032, 0.7935, 0.3995, 0.951, 0.3995, 0.799, 0.3968, 0.7935, 0.3968, 0.9565, 0.6032, 0.9565, 0.6032, 0.7935, 0.6032, 0.7935, 0.6032, 0.9565, 0.3968, 0.9565, 0.6032, 0.9565, 0.6032, 0.9565, 0.3968, 0.9565, 0.0, 0.0, 0.0, 0.0, 0.0, 0.0, 0.0, 0.0, 0.3968, 0.7935, 0.3968, 0.9565, 0.3968, 0.9565, 0.3968, 0.7935, 0.6005, 0.951, 0.3995, 0.951, 0.3968, 0.9565, 0.6032, 0.9565, 0.6032, 0.9565, 0.3968, 0.9565, 0.375, 1.0, 0.625, 1.0, 0.3968, 0.7935, 0.6032, 0.7935, 0.625, 0.75, 0.375, 0.75, 0.6032, 0.7935, 0.6032, 0.9565, 0.625, 1.0, 0.625, 0.75, 0.3968, 0.9565, 0.3968, 0.7935, 0.375, 0.75, 0.375, 1.0, 0.0, 0.0, 0.0, 0.0, 0.0, 0.0, 0.0, 0.0, 0.0, 0.0, 0.0, 0.0, 0.0, 0.0, 0.0, 0.0, 0.6032, 0.7935, 0.3968, 0.7935, 0.3968, 0.7935, 0.6032, 0.7935, 0.0, 0.0, 0.0, 0.0, 0.0, 0.0, 0.0, 0.0, 0.3995, 0.799, 0.6005, 0.799, 0.6032, 0.7935, 0.3968, 0.7935, 0.6005, 0.799, 0.6005, 0.951, 0.6032, 0.9565, 0.6032, 0.7935, 0.3995, 0.951, 0.3995, 0.799, 0.3968, 0.7935, 0.3968, 0.9565, 0.6032, 0.9565, 0.6032, 0.7935, 0.6032, 0.7935, 0.6032, 0.9565, 0.3968, 0.9565, 0.6032, 0.9565, 0.6032, 0.9565, 0.3968, 0.9565, 0.0, 0.0, 0.0, 0.0, 0.0, 0.0, 0.0, 0.0, 0.3968, 0.7935, 0.3968, 0.9565, 0.3968, 0.9565, 0.3968, 0.7935, 0.375, 1.0, 0.375, 0.75, 0.625, 0.75, 0.625, 1.0, 0.375, 1.0, 0.375, 0.75, 0.375, 1.0, 0.375, 0.75, 0.625, 0.75, 0.625, 1.0, 0.375, 1.0, 0.375, 0.75, 0.625, 0.75, 0.625, 1.0, 0.625, 0.75, 0.625, 1.0, 0.0, 0.0, 0.0, 0.0, 0.0, 0.0, 0.0, 0.0, 0.0, 0.0, 0.0, 0.0, 0.0, 0.0, 0.0, 0.0, 0.0, 0.0, 0.0, 0.0, 0.0, 0.0, 0.0, 0.0, 0.0, 0.0, 0.0, 0.0, 0.0, 0.0, 0.0, 0.0, 0.0, 0.0, 0.0, 0.0, 0.0, 0.0, 0.0, 0.0, 0.0, 0.0, 0.0, 0.0, 0.0, 0.0, 0.0, 0.0, 0.0, 0.0, 0.0, 0.0, 0.0, 0.0, 0.0, 0.0, 0.0, 0.0, 0.0, 0.0, 0.0, 0.0, 0.0, 0.0, 0.0, 0.0, 0.0, 0.0, 0.0, 0.0, 0.0, 0.0, 0.0, 0.0, 0.0, 0.0, 0.0, 0.0, 0.0, 0.0, 0.0, 0.0, 0.0, 0.0, 0.0, 0.0, 0.0, 0.0, 0.0, 0.0, 0.0, 0.0, 0.0, 0.0, 0.0, 0.0, 0.0, 0.0, 0.0, 0.0, 0.0, 0.0, 0.0, 0.0, 0.0, 0.0, 0.0, 0.0, 0.0, 0.0, 0.0, 0.0, 0.0, 0.0, 0.0, 0.0, 0.0, 0.0, 0.0, 0.0, 0.0, 0.0, 0.0, 0.0, 0.0, 0.0, 0.0, 0.0, 0.0, 0.0, 0.0, 0.0, 0.0, 0.0, 0.0, 0.0, 0.0, 0.0, 0.0, 0.0, 0.0, 0.0, 0.0, 0.0, 0.0, 0.0, 0.0, 0.0, 0.0, 0.0, 0.0, 0.0, 0.0, 0.0, 0.0, 0.0, 0.0, 0.0, 0.0, 0.0, 0.0, 0.0, 0.0, 0.0, 0.0, 0.0, 0.0, 0.0, 0.0, 0.0, 0.0, 0.0, 0.0, 0.0, 0.0, 0.0, 0.0, 0.0, 0.0, 0.0, 0.0, 0.0, 0.0, 0.0, 0.0, 0.0, 0.0, 0.0, 0.0, 0.0, 0.0, 0.0, 0.0, 0.0, 0.0, 0.0, 0.0, 0.0, 0.0, 0.0, 0.0, 0.0, 0.0, 0.0, 0.0, 0.0, 0.0, 0.0, 0.0, 0.0, 0.0, 0.0, 0.0, 0.0, 0.0, 0.0, 0.0, 0.0, 0.0, 0.0, 0.0, 0.0, 0.0, 0.0, 0.0, 0.0, 0.0, 0.0, 0.0, 0.0, 0.0, 0.0, 0.0, 0.0, 0.0, 0.0, 0.0, 0.0, 0.0, 0.0, 0.0, 0.0, 0.0, 0.0, 0.0, 0.0, 0.0, 0.0, 0.0, 0.0, 0.0, 0.0, 0.0, 0.0, 0.0, 0.0, 0.0, 0.0, 0.0, 0.0, 0.0, 0.0, 0.0, 0.0, 0.0, 0.0, 0.0, 0.0, 0.0, 0.0, 0.0, 0.0, 0.0, 0.0, 0.0, 0.0, 0.0, 0.0, 0.0, 0.0, 0.0, 0.0, 0.0, 0.0, 0.0, 0.0, 0.0, 0.0, 0.0, 0.0, 0.0, 0.0, 0.0, 0.0, 0.0, 0.0, 0.0, 0.0, 0.0, 0.0, 0.0, 0.0, 0.0, 0.0, 0.0, 0.0, 0.0, 0.0, 0.0, 0.0, 0.0, 0.0, 0.0, 0.0, 0.0, 0.0, 0.0, 0.0, 0.0, 0.0, 0.0, 0.0, 0.0, 0.0, 0.0, 0.0, 0.0, 0.0, 0.0, 0.0, 0.0, 0.0, 0.0, 0.0, 0.0, 0.0, 0.0, 0.0, 0.0, 0.0, 0.0, 0.0, 0.0, 0.0, 0.0, 0.0, 0.0, 0.0, 0.0, 0.0, 0.0, 0.0, 0.0, 0.0, 0.0, 0.0, 0.0, 0.0, 0.0, 0.0, 0.0, 0.0, 0.0, 0.0, 0.0, 0.0, 0.0, 0.0, 0.0, 0.0, 0.0, 0.0, 0.0, 0.0, 0.0, 0.0, 0.0, 0.0, 0.0, 0.0, 0.0, 0.0, 0.0, 0.0, 0.0, 0.0, 0.0, 0.0, 0.0, 0.0, 0.0, 0.0, 0.0, 0.0, 0.0, 0.0, 0.0, 0.0, 0.0, 0.0, 0.0, 0.0, 0.0, 0.0, 0.0, 0.0, 0.0, 0.0, 0.0, 0.0, 0.0, 0.0, 0.0, 0.0, 0.0, 0.0, 0.0, 0.0, 0.0, 0.0, 0.0, 0.0, 0.0, 0.0, 0.0, 0.0, 0.0, 0.0, 0.0, 0.0, 0.0, 0.0, 0.0, 0.0, 0.0, 0.0, 0.0, 0.0, 0.0, 0.0, 0.0, 0.0, 0.0, 0.0, 0.0, 0.0, 0.0, 0.0, 0.0, 0.0, 0.0, 0.0, 0.0, 0.0, 0.0, 0.0, 0.0, 0.0, 0.0, 0.0, 0.0, 0.0, 0.0, 0.0, 0.0, 0.0, 0.0, 0.0, 0.0, 0.0, 0.0, 0.0, 0.0, 0.0, 0.0, 0.0, 0.0, 0.0, 0.0, 0.0, 0.0, 0.0, 0.0, 0.0, 0.0, 0.0, 0.0, 0.0, 0.0, 0.0, 0.0, 0.0, 0.0, 0.0, 0.0, 0.0, 0.0, 0.0, 0.0, 0.0, 0.0, 0.0, 0.0, 0.0, 0.0, 0.0, 0.0, 0.0, 0.0, 0.0, 0.0, 0.0, 0.0, 0.0, 0.0, 0.0, 0.0, 0.0, 0.0, 0.0, 0.0, 0.0, 0.0, 0.0, 0.0, 0.0, 0.0, 0.0, 0.0, 0.0, 0.0, 0.0, 0.0, 0.0, 0.0, 0.0, 0.0, 0.0, 0.0, 0.0, 0.0, 0.0, 0.0, 0.0, 0.0, 0.0, 0.0, 0.0, 0.0, 0.0, 0.0, 0.0, 0.0, 0.0, 0.0, 0.0, 0.0, 0.0, 0.0, 0.0])
me_cube_002.materials.append(mat_material_009)
me_cube_002.materials.append(mat_material_008)
me_cube_002.materials.append(mat_material_006)
me_cube_002.materials.append(mat_material_007)
me_cube_002.use_remesh_preserve_volume = False
me_cube_002.use_remesh_preserve_attributes = False
me_cube_002.use_mirror_vertex_groups = False
me_cube_002.update()
me_cube_003 = bpy.data.meshes.new('Cube.003')
me_cube_003.from_pydata([(0.3918, 0.122, 0.3918), (0.3918, 0.122, 3.608), (1.608, 0.122, 3.608), (1.608, 0.122, 0.3918), (0.3918, 0.122, 2.0)], [], [(4, 0, 3, 2, 1)])
_uv = me_cube_003.uv_layers.new(name='UVMap')
_uv.uv.foreach_set('vector', [0.0, 0.0, 0.0, 0.0, 0.0, 0.0, 0.0, 0.0, 0.0, 0.0])
me_cube_003.materials.append(mat_material_006)
me_cube_003.materials.append(mat_material_007)
me_cube_003.use_remesh_preserve_volume = False
me_cube_003.use_remesh_preserve_attributes = False
me_cube_003.use_mirror_vertex_groups = False
me_cube_003.update()
me_cube_004 = bpy.data.meshes.new('Cube.004')
me_cube_004.from_pydata([(2.0, 0.05258, 4.0), (2.0, 0.05258, 0.0), (0.0, 0.05258, 4.0), (0.0, 0.05258, 0.0), (0.3918, 0.05258, 0.3918), (0.3918, 0.05258, 3.608), (1.608, 0.05258, 3.608), (1.608, 0.05258, 0.3918), (0.3481, 0.05258, 0.3481), (0.3481, 0.05258, 3.652), (1.652, 0.05258, 3.652), (1.652, 0.05258, 0.3481), (0.3481, 0.07541, 0.3481), (0.3481, 0.07541, 3.652), (1.652, 0.07541, 3.652), (1.652, 0.07541, 0.3481), (0.3918, 0.07541, 0.3918), (0.3918, 0.07541, 3.608), (1.608, 0.07541, 3.608), (1.608, 0.07541, 0.3918), (-2.384e-07, -0.05258, 4.0), (0.0, -0.05258, -4.597e-09), (2.0, -0.05258, 4.0), (2.0, -0.05258, 1.702e-07), (1.608, -0.05258, 0.3918), (1.608, -0.05258, 3.608), (0.3918, -0.05258, 3.608), (0.3918, -0.05258, 0.3918), (1.652, -0.05258, 0.3481), (1.652, -0.05258, 3.652), (0.3481, -0.05258, 3.652), (0.3481, -0.05258, 0.3481), (1.652, -0.07541, 0.3481), (1.652, -0.07541, 3.652), (0.3481, -0.07541, 3.652), (0.3481, -0.07541, 0.3481), (1.608, -0.07541, 0.3918), (1.608, -0.07541, 3.608), (0.3918, -0.07541, 3.608), (0.3918, -0.07541, 0.3918), (0.3918, 0.05258, 2.0)], [], [(17, 16, 12, 13), (9, 8, 3, 2), (11, 10, 0, 1), (10, 9, 2, 0), (8, 11, 1, 3), (7, 6, 18, 19), (4, 7, 19, 16), (10, 11, 15, 14), (5, 40, 4, 16, 17), (19, 18, 14, 15), (18, 17, 13, 14), (16, 19, 15, 12), (9, 10, 14, 13), (8, 9, 13, 12), (6, 5, 17, 18), (11, 8, 12, 15), (37, 36, 32, 33), (29, 28, 23, 22), (31, 30, 20, 21), (30, 29, 22, 20), (28, 31, 21, 23), (27, 26, 38, 39), (24, 27, 39, 36), (30, 31, 35, 34), (25, 24, 36, 37), (39, 38, 34, 35), (38, 37, 33, 34), (36, 39, 35, 32), (29, 30, 34, 33), (28, 29, 33, 32), (26, 25, 37, 38), (31, 28, 32, 35), (3, 21, 20, 2), (3, 1, 23, 21), (0, 22, 23, 1), (0, 2, 20, 22)])
me_cube_004.polygons.foreach_set('material_index', [0, 0, 0, 0, 0, 0, 0, 0, 0, 0, 0, 0, 0, 0, 0, 0, 1, 1, 1, 1, 1, 1, 1, 1, 1, 1, 1, 1, 1, 1, 1, 1, 0, 0, 0, 0])
_uv = me_cube_004.uv_layers.new(name='UVMap')
_uv.uv.foreach_set('vector', [0.6005, 0.951, 0.3995, 0.951, 0.3968, 0.9565, 0.6032, 0.9565, 0.6032, 0.9565, 0.3968, 0.9565, 0.375, 1.0, 0.625, 1.0, 0.3968, 0.7935, 0.6032, 0.7935, 0.625, 0.75, 0.375, 0.75, 0.6032, 0.7935, 0.6032, 0.9565, 0.625, 1.0, 0.625, 0.75, 0.3968, 0.9565, 0.3968, 0.7935, 0.375, 0.75, 0.375, 1.0, 0.0, 0.0, 0.0, 0.0, 0.0, 0.0, 0.0, 0.0, 0.0, 0.0, 0.0, 0.0, 0.0, 0.0, 0.0, 0.0, 0.6032, 0.7935, 0.3968, 0.7935, 0.3968, 0.7935, 0.6032, 0.7935, 0.0, 0.0, 0.0, 0.0, 0.0, 0.0, 0.0, 0.0, 0.0, 0.0, 0.3995, 0.799, 0.6005, 0.799, 0.6032, 0.7935, 0.3968, 0.7935, 0.6005, 0.799, 0.6005, 0.951, 0.6032, 0.9565, 0.6032, 0.7935, 0.3995, 0.951, 0.3995, 0.799, 0.3968, 0.7935, 0.3968, 0.9565, 0.6032, 0.9565, 0.6032, 0.7935, 0.6032, 0.7935, 0.6032, 0.9565, 0.3968, 0.9565, 0.6032, 0.9565, 0.6032, 0.9565, 0.3968, 0.9565, 0.0, 0.0, 0.0, 0.0, 0.0, 0.0, 0.0, 0.0, 0.3968, 0.7935, 0.3968, 0.9565, 0.3968, 0.9565, 0.3968, 0.7935, 0.6005, 0.951, 0.3995, 0.951, 0.3968, 0.9565, 0.6032, 0.9565, 0.6032, 0.9565, 0.3968, 0.9565, 0.375, 1.0, 0.625, 1.0, 0.3968, 0.7935, 0.6032, 0.7935, 0.625, 0.75, 0.375, 0.75, 0.6032, 0.7935, 0.6032, 0.9565, 0.625, 1.0, 0.625, 0.75, 0.3968, 0.9565, 0.3968, 0.7935, 0.375, 0.75, 0.375, 1.0, 0.0, 0.0, 0.0, 0.0, 0.0, 0.0, 0.0, 0.0, 0.0, 0.0, 0.0, 0.0, 0.0, 0.0, 0.0, 0.0, 0.6032, 0.7935, 0.3968, 0.7935, 0.3968, 0.7935, 0.6032, 0.7935, 0.0, 0.0, 0.0, 0.0, 0.0, 0.0, 0.0, 0.0, 0.3995, 0.799, 0.6005, 0.799, 0.6032, 0.7935, 0.3968, 0.7935, 0.6005, 0.799, 0.6005, 0.951, 0.6032, 0.9565, 0.6032, 0.7935, 0.3995, 0.951, 0.3995, 0.799, 0.3968, 0.7935, 0.3968, 0.9565, 0.6032, 0.9565, 0.6032, 0.7935, 0.6032, 0.7935, 0.6032, 0.9565, 0.3968, 0.9565, 0.6032, 0.9565, 0.6032, 0.9565, 0.3968, 0.9565, 0.0, 0.0, 0.0, 0.0, 0.0, 0.0, 0.0, 0.0, 0.3968, 0.7935, 0.3968, 0.9565, 0.3968, 0.9565, 0.3968, 0.7935, 0.375, 1.0, 0.375, 0.75, 0.625, 0.75, 0.625, 1.0, 0.375, 1.0, 0.375, 0.75, 0.375, 1.0, 0.375, 0.75, 0.625, 0.75, 0.625, 1.0, 0.375, 1.0, 0.375, 0.75, 0.625, 0.75, 0.625, 1.0, 0.625, 0.75, 0.625, 1.0])
me_cube_004.materials.append(mat_material_011)
me_cube_004.materials.append(mat_material_010)
me_cube_004.use_remesh_preserve_volume = False
me_cube_004.use_remesh_preserve_attributes = False
me_cube_004.use_mirror_vertex_groups = False
me_cube_004.update()
me_cylinder = bpy.data.meshes.new('Cylinder')
me_cylinder.from_pydata([(0.0, 0.1, -0.1), (0.0, 0.1, 0.1), (0.05, 0.0866, -0.1), (0.05, 0.0866, 0.1), (0.0866, 0.05, -0.1), (0.0866, 0.05, 0.1), (0.1, -4.371e-09, -0.1), (0.1, -4.371e-09, 0.1), (0.0866, -0.05, -0.1), (0.0866, -0.05, 0.1), (0.05, -0.0866, -0.1), (0.05, -0.0866, 0.1), (1.51e-08, -0.1, -0.1), (1.51e-08, -0.1, 0.1), (-0.05, -0.0866, -0.1), (-0.05, -0.0866, 0.1), (-0.0866, -0.05, -0.1), (-0.0866, -0.05, 0.1), (-0.1, -4.649e-08, -0.1), (-0.1, -4.649e-08, 0.1), (-0.0866, 0.05, -0.1), (-0.0866, 0.05, 0.1), (-0.05, 0.0866, -0.1), (-0.05, 0.0866, 0.1), (0.04877, 0.0866, 0.1272), (-4.978e-09, 0.1, 0.1382), (0.08447, 0.05, 0.1191), (0.09754, -2.707e-09, 0.1162), (0.08447, -0.05, 0.1191), (0.04877, -0.0866, 0.1272), (1.308e-08, -0.1, 0.1382), (-0.04877, -0.0866, 0.1492), (-0.08447, -0.05, 0.1573), (-0.09754, -4.815e-08, 0.1603), (-0.08447, 0.05, 0.1573), (-0.04877, 0.0866, 0.1492), (0.05172, 0.0866, 0.1535), (0.009498, 0.1, 0.1803), (0.08263, 0.05, 0.1339), (0.09395, 4.857e-11, 0.1267), (0.08263, -0.05, 0.1339), (0.05172, -0.0866, 0.1535), (0.009498, -0.1, 0.1803), (-0.03273, -0.0866, 0.207), (-0.06364, -0.05, 0.2266), (-0.07495, -5.016e-08, 0.2338), (-0.06364, 0.05, 0.2266), (-0.03273, 0.0866, 0.207), (0.07111, 0.0866, 0.1937), (0.04512, 0.1, 0.2364), (0.09013, 0.05, 0.1625), (0.0971, 4.262e-09, 0.151), (0.09013, -0.05, 0.1625), (0.07111, -0.0866, 0.1937), (0.04512, -0.1, 0.2364), (0.01914, -0.0866, 0.2792), (0.0001148, -0.05, 0.3104), (-0.006848, -5.076e-08, 0.3219), (0.0001148, 0.05, 0.3104), (0.01914, 0.0866, 0.2792), (0.1093, 0.0866, 0.2481), (0.1074, 0.1, 0.282), (0.1107, 0.05, 0.2233), (0.1112, 6.877e-09, 0.2142), (0.1107, -0.05, 0.2233), (0.1093, -0.0866, 0.2481), (0.1074, -0.1, 0.282), (0.1055, -0.0866, 0.3159), (0.1041, -0.05, 0.3407), (0.1036, -4.548e-08, 0.3497), (0.1041, 0.05, 0.3407), (0.1055, 0.0866, 0.3159), (0.9013, 0.0866, 0.2683), (0.8994, 0.1, 0.3022), (0.9026, 0.05, 0.2435), (0.9031, 6.911e-08, 0.2344), (0.9026, -0.05, 0.2435), (0.9013, -0.0866, 0.2683), (0.8994, -0.1, 0.3022), (0.8975, -0.0866, 0.3361), (0.8961, -0.05, 0.3609), (0.8956, 1.676e-08, 0.37), (0.8961, 0.05, 0.3609), (0.8975, 0.0866, 0.3361), (1.004, 0.03868, 0.2897), (1.003, 0.04466, 0.3049), (1.005, 0.02233, 0.2787), (1.005, 5.887e-08, 0.2746), (1.005, -0.02233, 0.2787), (1.004, -0.03868, 0.2897), (1.003, -0.04466, 0.3049), (1.003, -0.03868, 0.32), (1.002, -0.02233, 0.3311), (1.002, 3.549e-08, 0.3351), (1.002, 0.02233, 0.3311), (1.003, 0.03868, 0.32), (-0.1433, -1.309, -0.1568), (0.1424, -1.309, -0.1568), (-0.1433, 0.4982, -0.1568), (0.1424, 0.4982, -0.1568), (-0.1433, 0.4982, -0.1222), (0.1424, 0.4982, -0.1222), (0.1424, -1.309, -0.1222), (-0.1433, -1.309, -0.1222), (-0.1066, -1.264, -0.08932), (-0.1066, 0.4536, -0.08932), (0.1056, 0.4536, -0.08932), (0.1056, -1.264, -0.08932), (-0.003809, -0.4321, -0.1568), (-0.003809, -0.4321, -0.08932), (0.04, -0.5231, -0.1568), (0.04, -0.5231, -0.08932), (0.02051, -0.4377, -0.1568), (0.02051, -0.4377, -0.08932), (-0.04762, -0.4532, -0.1568), (-0.04762, -0.4532, -0.08932), (-0.04762, -0.5231, -0.1568), (-0.04762, -0.5231, -0.08932), (0.04, -0.4532, -0.1568), (0.04, -0.4532, -0.08932), (0.05083, -0.4757, -0.1568), (0.05083, -0.4757, -0.08932), (-0.05844, -0.5006, -0.1568), (-0.05844, -0.5006, -0.08932), (-0.02812, -0.4377, -0.1568), (-0.02812, -0.4377, -0.08932), (-0.05844, -0.4757, -0.1568), (-0.05844, -0.4757, -0.08932), (0.05083, -0.5006, -0.1568), (0.05083, -0.5006, -0.08932), (0.02698, -0.5382, -0.1568), (0.02698, -0.5382, -0.08932), (-0.03459, -0.5382, -0.1568), (-0.03459, -0.5382, -0.08932), (0.0266, -0.6473, -0.1568), (0.0266, -0.6473, -0.08932), (-0.03497, -0.6473, -0.1568), (-0.03497, -0.6473, -0.08932)], [], [(0, 1, 3, 2), (2, 3, 5, 4), (4, 5, 7, 6), (6, 7, 9, 8), (8, 9, 11, 10), (10, 11, 13, 12), (12, 13, 15, 14), (14, 15, 17, 16), (16, 17, 19, 18), (18, 19, 21, 20), (19, 17, 32, 33), (20, 21, 23, 22), (22, 23, 1, 0), (0, 2, 4, 6, 8, 10, 12, 14, 16, 18, 20, 22), (32, 31, 43, 44), (17, 15, 31, 32), (15, 13, 30, 31), (13, 11, 29, 30), (11, 9, 28, 29), (9, 7, 27, 28), (1, 23, 35, 25), (3, 1, 25, 24), (7, 5, 26, 27), (23, 21, 34, 35), (5, 3, 24, 26), (21, 19, 33, 34), (36, 37, 49, 48), (29, 28, 40, 41), (25, 35, 47, 37), (26, 24, 36, 38), (33, 32, 44, 45), (30, 29, 41, 42), (27, 26, 38, 39), (34, 33, 45, 46), (31, 30, 42, 43), (28, 27, 39, 40), (35, 34, 46, 47), (24, 25, 37, 36), (48, 49, 61, 60), (44, 43, 55, 56), (41, 40, 52, 53), (37, 47, 59, 49), (38, 36, 48, 50), (45, 44, 56, 57), (42, 41, 53, 54), (39, 38, 50, 51), (46, 45, 57, 58), (43, 42, 54, 55), (40, 39, 51, 52), (47, 46, 58, 59), (71, 70, 82, 83), (56, 55, 67, 68), (53, 52, 64, 65), (49, 59, 71, 61), (50, 48, 60, 62), (57, 56, 68, 69), (54, 53, 65, 66), (51, 50, 62, 63), (58, 57, 69, 70), (55, 54, 66, 67), (52, 51, 63, 64), (59, 58, 70, 71), (76, 75, 87, 88), (60, 61, 73, 72), (68, 67, 79, 80), (65, 64, 76, 77), (61, 71, 83, 73), (62, 60, 72, 74), (69, 68, 80, 81), (66, 65, 77, 78), (63, 62, 74, 75), (70, 69, 81, 82), (67, 66, 78, 79), (64, 63, 75, 76), (84, 85, 95, 94, 93, 92, 91, 90, 89, 88, 87, 86), (83, 82, 94, 95), (72, 73, 85, 84), (80, 79, 91, 92), (77, 76, 88, 89), (73, 83, 95, 85), (74, 72, 84, 86), (81, 80, 92, 93), (78, 77, 89, 90), (75, 74, 86, 87), (82, 81, 93, 94), (79, 78, 90, 91), (98, 96, 103, 100), (99, 98, 100, 101), (102, 101, 106, 107), (96, 97, 102, 103), (97, 128, 120, 118, 112, 108, 124, 114, 126, 96, 98, 99), (97, 99, 101, 102), (107, 106, 105, 104, 123, 127, 115, 125, 109, 113, 119, 121), (103, 102, 107, 104), (101, 100, 105, 106), (100, 103, 104, 105), (113, 112, 118, 119), (121, 120, 128, 129), (117, 116, 122, 123), (133, 132, 116, 117), (123, 122, 126, 127), (109, 108, 112, 113), (96, 126, 122, 116, 132, 136, 134, 130, 110, 128, 97), (131, 130, 134, 135), (121, 129, 111, 131, 135, 137, 133, 117, 123, 104, 107), (133, 132, 136, 137), (137, 136, 134, 135), (115, 114, 124, 125), (129, 128, 110, 111), (111, 110, 130, 131), (127, 126, 114, 115), (125, 124, 108, 109), (119, 118, 120, 121)])
_uv = me_cylinder.uv_layers.new(name='UVMap')
_uv.uv.foreach_set('vector', [1.0, 0.5, 1.0, 1.0, 0.9167, 1.0, 0.9167, 0.5, 0.9167, 0.5, 0.9167, 1.0, 0.8333, 1.0, 0.8333, 0.5, 0.8333, 0.5, 0.8333, 1.0, 0.75, 1.0, 0.75, 0.5, 0.75, 0.5, 0.75, 1.0, 0.6667, 1.0, 0.6667, 0.5, 0.6667, 0.5, 0.6667, 1.0, 0.5833, 1.0, 0.5833, 0.5, 0.5833, 0.5, 0.5833, 1.0, 0.5, 1.0, 0.5, 0.5, 0.5, 0.5, 0.5, 1.0, 0.4167, 1.0, 0.4167, 0.5, 0.4167, 0.5, 0.4167, 1.0, 0.3333, 1.0, 0.3333, 0.5, 0.3333, 0.5, 0.3333, 1.0, 0.25, 1.0, 0.25, 0.5, 0.25, 0.5, 0.25, 1.0, 0.1667, 1.0, 0.1667, 0.5, 0.25, 1.0, 0.3333, 1.0, 0.3333, 1.0, 0.25, 1.0, 0.1667, 0.5, 0.1667, 1.0, 0.08333, 1.0, 0.08333, 0.5, 0.08333, 0.5, 0.08333, 1.0, 7.451e-08, 1.0, 7.451e-08, 0.5, 0.75, 0.49, 0.87, 0.4578, 0.9578, 0.37, 0.99, 0.25, 0.9578, 0.13, 0.87, 0.04215, 0.75, 0.01, 0.63, 0.04215, 0.5422, 0.13, 0.51, 0.25, 0.5422, 0.37, 0.63, 0.4578, 0.3333, 1.0, 0.4167, 1.0, 0.4167, 1.0, 0.3333, 1.0, 0.3333, 1.0, 0.4167, 1.0, 0.4167, 1.0, 0.3333, 1.0, 0.4167, 1.0, 0.5, 1.0, 0.5, 1.0, 0.4167, 1.0, 0.5, 1.0, 0.5833, 1.0, 0.5833, 1.0, 0.5, 1.0, 0.5833, 1.0, 0.6667, 1.0, 0.6667, 1.0, 0.5833, 1.0, 0.6667, 1.0, 0.75, 1.0, 0.75, 1.0, 0.6667, 1.0, 7.451e-08, 1.0, 0.08333, 1.0, 0.08333, 1.0, 7.451e-08, 1.0, 0.9167, 1.0, 1.0, 1.0, 1.0, 1.0, 0.9167, 1.0, 0.75, 1.0, 0.8333, 1.0, 0.8333, 1.0, 0.75, 1.0, 0.08333, 1.0, 0.1667, 1.0, 0.1667, 1.0, 0.08333, 1.0, 0.8333, 1.0, 0.9167, 1.0, 0.9167, 1.0, 0.8333, 1.0, 0.1667, 1.0, 0.25, 1.0, 0.25, 1.0, 0.1667, 1.0, 0.9167, 1.0, 1.0, 1.0, 1.0, 1.0, 0.9167, 1.0, 0.5833, 1.0, 0.6667, 1.0, 0.6667, 1.0, 0.5833, 1.0, 7.451e-08, 1.0, 0.08333, 1.0, 0.08333, 1.0, 7.451e-08, 1.0, 0.8333, 1.0, 0.9167, 1.0, 0.9167, 1.0, 0.8333, 1.0, 0.25, 1.0, 0.3333, 1.0, 0.3333, 1.0, 0.25, 1.0, 0.5, 1.0, 0.5833, 1.0, 0.5833, 1.0, 0.5, 1.0, 0.75, 1.0, 0.8333, 1.0, 0.8333, 1.0, 0.75, 1.0, 0.1667, 1.0, 0.25, 1.0, 0.25, 1.0, 0.1667, 1.0, 0.4167, 1.0, 0.5, 1.0, 0.5, 1.0, 0.4167, 1.0, 0.6667, 1.0, 0.75, 1.0, 0.75, 1.0, 0.6667, 1.0, 0.08333, 1.0, 0.1667, 1.0, 0.1667, 1.0, 0.08333, 1.0, 0.9167, 1.0, 1.0, 1.0, 1.0, 1.0, 0.9167, 1.0, 0.9167, 1.0, 1.0, 1.0, 1.0, 1.0, 0.9167, 1.0, 0.3333, 1.0, 0.4167, 1.0, 0.4167, 1.0, 0.3333, 1.0, 0.5833, 1.0, 0.6667, 1.0, 0.6667, 1.0, 0.5833, 1.0, 7.451e-08, 1.0, 0.08333, 1.0, 0.08333, 1.0, 7.451e-08, 1.0, 0.8333, 1.0, 0.9167, 1.0, 0.9167, 1.0, 0.8333, 1.0, 0.25, 1.0, 0.3333, 1.0, 0.3333, 1.0, 0.25, 1.0, 0.5, 1.0, 0.5833, 1.0, 0.5833, 1.0, 0.5, 1.0, 0.75, 1.0, 0.8333, 1.0, 0.8333, 1.0, 0.75, 1.0, 0.1667, 1.0, 0.25, 1.0, 0.25, 1.0, 0.1667, 1.0, 0.4167, 1.0, 0.5, 1.0, 0.5, 1.0, 0.4167, 1.0, 0.6667, 1.0, 0.75, 1.0, 0.75, 1.0, 0.6667, 1.0, 0.08333, 1.0, 0.1667, 1.0, 0.1667, 1.0, 0.08333, 1.0, 0.08333, 1.0, 0.1667, 1.0, 0.1667, 1.0, 0.08333, 1.0, 0.3333, 1.0, 0.4167, 1.0, 0.4167, 1.0, 0.3333, 1.0, 0.5833, 1.0, 0.6667, 1.0, 0.6667, 1.0, 0.5833, 1.0, 7.451e-08, 1.0, 0.08333, 1.0, 0.08333, 1.0, 7.451e-08, 1.0, 0.8333, 1.0, 0.9167, 1.0, 0.9167, 1.0, 0.8333, 1.0, 0.25, 1.0, 0.3333, 1.0, 0.3333, 1.0, 0.25, 1.0, 0.5, 1.0, 0.5833, 1.0, 0.5833, 1.0, 0.5, 1.0, 0.75, 1.0, 0.8333, 1.0, 0.8333, 1.0, 0.75, 1.0, 0.1667, 1.0, 0.25, 1.0, 0.25, 1.0, 0.1667, 1.0, 0.4167, 1.0, 0.5, 1.0, 0.5, 1.0, 0.4167, 1.0, 0.6667, 1.0, 0.75, 1.0, 0.75, 1.0, 0.6667, 1.0, 0.08333, 1.0, 0.1667, 1.0, 0.1667, 1.0, 0.08333, 1.0, 0.6667, 1.0, 0.75, 1.0, 0.75, 1.0, 0.6667, 1.0, 0.9167, 1.0, 1.0, 1.0, 1.0, 1.0, 0.9167, 1.0, 0.3333, 1.0, 0.4167, 1.0, 0.4167, 1.0, 0.3333, 1.0, 0.5833, 1.0, 0.6667, 1.0, 0.6667, 1.0, 0.5833, 1.0, 7.451e-08, 1.0, 0.08333, 1.0, 0.08333, 1.0, 7.451e-08, 1.0, 0.8333, 1.0, 0.9167, 1.0, 0.9167, 1.0, 0.8333, 1.0, 0.25, 1.0, 0.3333, 1.0, 0.3333, 1.0, 0.25, 1.0, 0.5, 1.0, 0.5833, 1.0, 0.5833, 1.0, 0.5, 1.0, 0.75, 1.0, 0.8333, 1.0, 0.8333, 1.0, 0.75, 1.0, 0.1667, 1.0, 0.25, 1.0, 0.25, 1.0, 0.1667, 1.0, 0.4167, 1.0, 0.5, 1.0, 0.5, 1.0, 0.4167, 1.0, 0.6667, 1.0, 0.75, 1.0, 0.75, 1.0, 0.6667, 1.0, 0.37, 0.4578, 0.25, 0.49, 0.13, 0.4578, 0.04215, 0.37, 0.01, 0.25, 0.04215, 0.13, 0.13, 0.04215, 0.25, 0.01, 0.37, 0.04215, 0.4578, 0.13, 0.49, 0.25, 0.4578, 0.37, 0.08333, 1.0, 0.1667, 1.0, 0.1667, 1.0, 0.08333, 1.0, 0.9167, 1.0, 1.0, 1.0, 1.0, 1.0, 0.9167, 1.0, 0.3333, 1.0, 0.4167, 1.0, 0.4167, 1.0, 0.3333, 1.0, 0.5833, 1.0, 0.6667, 1.0, 0.6667, 1.0, 0.5833, 1.0, 7.451e-08, 1.0, 0.08333, 1.0, 0.08333, 1.0, 7.451e-08, 1.0, 0.8333, 1.0, 0.9167, 1.0, 0.9167, 1.0, 0.8333, 1.0, 0.25, 1.0, 0.3333, 1.0, 0.3333, 1.0, 0.25, 1.0, 0.5, 1.0, 0.5833, 1.0, 0.5833, 1.0, 0.5, 1.0, 0.75, 1.0, 0.8333, 1.0, 0.8333, 1.0, 0.75, 1.0, 0.1667, 1.0, 0.25, 1.0, 0.25, 1.0, 0.1667, 1.0, 0.4167, 1.0, 0.5, 1.0, 0.5, 1.0, 0.4167, 1.0, 0.0, 0.0, 0.0, 0.0, 0.0, 0.0, 0.0, 0.0, 0.0, 0.0, 0.0, 0.0, 0.0, 0.0, 0.0, 0.0, 0.0, 0.0, 0.0, 0.0, 0.0, 0.0, 0.0, 0.0, 0.0, 0.0, 0.0, 0.0, 0.0, 0.0, 0.0, 0.0, 0.0, 0.0, 0.0, 0.0, 0.0, 0.0, 0.0, 0.0, 0.0, 0.0, 0.0, 0.0, 0.0, 0.0, 0.0, 0.0, 0.0, 0.0, 0.0, 0.0, 0.0, 0.0, 0.0, 0.0, 0.0, 0.0, 0.0, 0.0, 0.0, 0.0, 0.0, 0.0, 0.0, 0.0, 0.0, 0.0, 0.0, 0.0, 0.0, 0.0, 0.0, 0.0, 0.0, 0.0, 0.0, 0.0, 0.0, 0.0, 0.0, 0.0, 0.0, 0.0, 0.0, 0.0, 0.0, 0.0, 0.0, 0.0, 0.0, 0.0, 0.0, 0.0, 0.0, 0.0, 0.0, 0.0, 0.0, 0.0, 0.0, 0.0, 0.0, 0.0, 0.0, 0.0, 0.0, 0.0, 0.0, 0.0, 0.0, 0.0, 0.0, 0.0, 0.0, 0.0, 0.0, 0.0, 0.0, 0.0, 0.0, 0.0, 0.0, 0.0, 0.0, 0.0, 0.0, 0.0, 0.0, 0.0, 0.0, 0.0, 0.0, 0.0, 0.0, 0.0, 0.0, 0.0, 0.0, 0.0, 0.0, 0.0, 0.0, 0.0, 0.0, 0.0, 0.0, 0.0, 0.0, 0.0, 0.0, 0.0, 0.0, 0.0, 0.0, 0.0, 0.0, 0.0, 0.0, 0.0, 0.0, 0.0, 0.0, 0.0, 0.0, 0.0, 0.0, 0.0, 0.0, 0.0, 0.0, 0.0, 0.0, 0.0, 0.0, 0.0, 0.0, 0.0, 0.0, 0.0, 0.0, 0.0, 0.0, 0.0, 0.0, 0.0, 0.0, 0.0, 0.0, 0.0, 0.0, 0.0, 0.0, 0.0, 0.0, 0.0, 0.0, 0.0, 0.0, 0.0, 0.0, 0.0, 0.0, 0.0, 0.0, 0.0, 0.0, 0.0, 0.0, 0.0, 0.0, 0.0, 0.0, 0.0, 0.0, 0.0, 0.0, 0.0, 0.0, 0.0, 0.0, 0.0, 0.0, 0.0, 0.0, 0.0, 0.0, 0.0, 0.0, 0.0, 0.0, 0.0, 0.0, 0.0, 0.0, 0.0, 0.0, 0.0, 0.0, 0.0, 0.0, 0.0, 0.0, 0.0, 0.0, 0.0, 0.0, 0.0, 0.0, 0.0, 0.0, 0.0, 0.0, 0.0, 0.0, 0.0, 0.0, 0.0, 0.0, 0.0, 0.0, 0.0, 0.0, 0.0, 0.0, 0.0, 0.0, 0.0, 0.0, 0.0, 0.0, 0.0, 0.0, 0.0, 0.0, 0.0])
me_cylinder.use_remesh_fix_poles = True
me_cylinder.use_remesh_preserve_attributes = False
me_cylinder.use_mirror_vertex_groups = False
me_cylinder.update()

# ---- objects
ob_light = bpy.data.objects.new('Light', light_light)
ob_camera = bpy.data.objects.new('Camera', cam_camera)
ob_doors_frame = bpy.data.objects.new('Doors.Frame', me_cube_001)
ob_doors_empty = bpy.data.objects.new('Doors.Empty', me_cube_005)
ob_doors_glass = bpy.data.objects.new('Doors.Glass', me_cube_006)
ob_doors_full_002 = bpy.data.objects.new('Doors.Full.002', me_cube_002)
ob_doors_glass_pane = bpy.data.objects.new('Doors.Glass.Pane', me_cube_003)
ob_doors_glass_001 = bpy.data.objects.new('Doors.Glass.001', me_cube_004)
ob_empty = bpy.data.objects.new('Empty', None)
ob_cylinder = bpy.data.objects.new('Cylinder', me_cylinder)

# ---- transforms, parenting, visibility, modifiers, constraints
ob_light.location = (4.076, 1.005, 5.904)
ob_light.rotation_euler = (0.6503, 0.05522, 1.866)
ob_light.lock_rotations_4d = False
ob_light.empty_display_type = 'ARROWS'
ob_light.color = (0.0, 0.0, 0.0, 0.0)
ob_light.lineart.crease_threshold = 0.0
ob_camera.location = (7.359, -6.926, 4.958)
ob_camera.rotation_euler = (1.109, 0.0, 0.8149)
ob_camera.lock_rotations_4d = False
ob_camera.empty_display_type = 'ARROWS'
ob_camera.color = (0.0, 0.0, 0.0, 0.0)
ob_camera.display_type = 'WIRE'
ob_camera.lineart.crease_threshold = 0.0
ob_doors_frame.location = (0.0, 0.0, 0.0)
ob_doors_frame.scale = (0.5, 0.5, 0.5)
ob_doors_frame.lock_rotations_4d = False
ob_doors_frame.empty_display_type = 'ARROWS'
ob_doors_frame.lineart.crease_threshold = 0.0
ob_doors_empty.location = (1.0, 0.004404, 0.0)
ob_doors_empty.rotation_euler = (-3.142, -3.142, 1.51e-07)
ob_doors_empty.scale = (0.5, 0.5, 0.5)
ob_doors_empty.lock_rotations_4d = False
ob_doors_empty.empty_display_type = 'ARROWS'
ob_doors_empty.lineart.crease_threshold = 0.0
ob_doors_glass.location = (1.0, -0.01051, 0.0)
ob_doors_glass.rotation_euler = (-3.142, -3.142, 1.51e-07)
ob_doors_glass.scale = (0.5, 0.262, 0.5)
ob_doors_glass.lock_rotations_4d = False
ob_doors_glass.empty_display_type = 'ARROWS'
ob_doors_glass.lineart.crease_threshold = 0.0
ob_doors_full_002.location = (1.0, -0.03929, 0.0)
ob_doors_full_002.rotation_euler = (-3.142, -3.142, 1.51e-07)
ob_doors_full_002.scale = (0.5, 0.262, 0.5)
ob_doors_full_002.lock_rotations_4d = False
ob_doors_full_002.empty_display_type = 'ARROWS'
ob_doors_full_002.lineart.crease_threshold = 0.0
ob_doors_glass_pane.location = (1.0, -0.01051, 0.0)
ob_doors_glass_pane.rotation_euler = (-3.142, -3.142, 1.51e-07)
ob_doors_glass_pane.scale = (0.5, 0.262, 0.5)
ob_doors_glass_pane.lock_rotations_4d = False
ob_doors_glass_pane.empty_display_type = 'ARROWS'
ob_doors_glass_pane.lineart.crease_threshold = 0.0
ob_doors_glass_001.location = (1.0, 0.004404, 0.0)
ob_doors_glass_001.rotation_euler = (-3.142, -3.142, 1.51e-07)
ob_doors_glass_001.scale = (0.5, 0.5, 0.5)
ob_doors_glass_001.lock_rotations_4d = False
ob_doors_glass_001.empty_display_type = 'ARROWS'
ob_doors_glass_001.lineart.crease_threshold = 0.0
ob_empty.location = (0.08006, -0.07064, 1.006)
ob_empty.rotation_euler = (1.571, -0.0, -0.0)
ob_empty.scale = (0.09846, 0.09846, 0.09846)
ob_empty.empty_display_type = 'IMAGE'
ob_empty.empty_display_size = 5.0
ob_empty.use_empty_image_alpha = True
ob_empty.color = (1.0, 1.0, 1.0, 0.3125)
ob_empty.lineart.crease_threshold = 0.0
ob_cylinder.location = (0.09274, -0.1103, 1.069)
ob_cylinder.rotation_euler = (1.571, -0.0, 0.0)
ob_cylinder.scale = (0.1132, 0.1132, 0.1132)
ob_cylinder.lineart.crease_threshold = 0.0

# ---- collection membership
col_collection.objects.link(ob_light)
col_collection.objects.link(ob_camera)
col_collection.objects.link(ob_doors_frame)
col_collection.objects.link(ob_doors_empty)
col_collection.objects.link(ob_doors_glass)
col_collection.objects.link(ob_doors_full_002)
col_collection.objects.link(ob_doors_glass_pane)
col_collection.objects.link(ob_doors_glass_001)
col_collection.objects.link(ob_empty)
col_collection.objects.link(ob_cylinder)

# ---- scene / render settings (as saved in the file)
scene.camera = ob_camera
scene.frame_start = 1; scene.frame_end = 250; scene.frame_set(1)
scene.render.engine = 'BLENDER_EEVEE_NEXT'
scene.cycles.use_denoising = False
scene.cycles.samples = 128
scene.cycles.sampling_pattern = 'TABULATED_SOBOL'
scene.cycles.use_adaptive_sampling = False
scene.cycles.use_light_tree = False
scene.view_settings.view_transform = 'Filmic'
bpy.context.view_layer.update()
